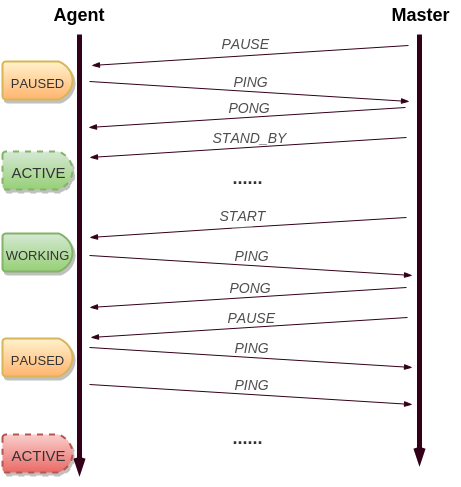

The diagram above was exported from draw.io. Its source (the exported page's mxGraphModel, read from the mxfile embedded in the PNG):
<mxGraphModel dx="994" dy="528" grid="1" gridSize="10" guides="1" tooltips="1" connect="1" arrows="1" fold="1" page="1" pageScale="1" pageWidth="826" pageHeight="1169" background="#ffffff" math="0">
  <root>
    <mxCell id="0" />
    <mxCell id="1" parent="0" />
    <mxCell id="211560d8a72640f3-1" value="" style="endArrow=openThin;html=1;shadow=0;strokeColor=#33001A;strokeWidth=5;fontSize=16;fontColor=#000000;endFill=0;" parent="1" edge="1">
      <mxGeometry width="50" height="50" relative="1" as="geometry">
        <mxPoint x="90" y="40" as="sourcePoint" />
        <mxPoint x="90" y="480" as="targetPoint" />
      </mxGeometry>
    </mxCell>
    <mxCell id="211560d8a72640f3-2" value="" style="endArrow=openThin;html=1;shadow=0;strokeColor=#33001A;strokeWidth=5;fontSize=16;fontColor=#000000;endFill=0;" parent="1" edge="1">
      <mxGeometry x="430" y="40" width="50" height="50" as="geometry">
        <mxPoint x="430" y="40" as="sourcePoint" />
        <mxPoint x="430" y="470" as="targetPoint" />
      </mxGeometry>
    </mxCell>
    <mxCell id="211560d8a72640f3-3" value="&lt;b&gt;&lt;font style=&quot;font-size: 18px&quot;&gt;Agent&lt;/font&gt;&lt;/b&gt;&lt;div&gt;&lt;br&gt;&lt;/div&gt;" style="text;html=1;resizable=0;points=[];autosize=1;align=left;verticalAlign=top;spacingTop=-4;fontSize=16;fontColor=#000000;" parent="1" vertex="1">
      <mxGeometry x="62" y="7" width="70" height="40" as="geometry" />
    </mxCell>
    <mxCell id="211560d8a72640f3-4" value="&lt;div&gt;&lt;span style=&quot;font-size: 18px ; line-height: 21.6000003814697px&quot;&gt;&lt;b&gt;Master&lt;/b&gt;&lt;/span&gt;&lt;/div&gt;" style="text;html=1;resizable=0;points=[];autosize=1;align=left;verticalAlign=top;spacingTop=-4;fontSize=16;fontColor=#000000;" parent="1" vertex="1">
      <mxGeometry x="400" y="7" width="70" height="20" as="geometry" />
    </mxCell>
    <mxCell id="211560d8a72640f3-39" value="" style="endArrow=none;html=1;shadow=0;strokeColor=#33001A;strokeWidth=1;fontSize=16;fontColor=#000000;endFill=0;startArrow=blockThin;startFill=1;" parent="1" edge="1">
      <mxGeometry x="99" y="31" width="50" height="50" as="geometry">
        <mxPoint x="102" y="71" as="sourcePoint" />
        <mxPoint x="419" y="51" as="targetPoint" />
      </mxGeometry>
    </mxCell>
    <mxCell id="211560d8a72640f3-40" value="&lt;i&gt;&lt;font color=&quot;#4d4d4d&quot; style=&quot;font-size: 14px&quot;&gt;PAUSE&lt;/font&gt;&lt;/i&gt;" style="text;html=1;resizable=0;points=[];;align=center;verticalAlign=middle;labelBackgroundColor=none;fontSize=16;fontColor=#333333;" parent="211560d8a72640f3-39" vertex="1" connectable="0">
      <mxGeometry relative="1" as="geometry">
        <mxPoint x="-6" y="-14" as="offset" />
      </mxGeometry>
    </mxCell>
    <mxCell id="3" value="" style="endArrow=blockThin;html=1;shadow=0;strokeColor=#33001A;strokeWidth=1;fontSize=16;fontColor=#000000;endFill=1;" parent="1" edge="1">
      <mxGeometry x="105" y="87" width="50" height="50" as="geometry">
        <mxPoint x="100" y="87" as="sourcePoint" />
        <mxPoint x="420" y="107" as="targetPoint" />
      </mxGeometry>
    </mxCell>
    <mxCell id="4" value="&lt;i&gt;&lt;font style=&quot;font-size: 14px&quot; color=&quot;#4d4d4d&quot;&gt;PING&lt;/font&gt;&lt;/i&gt;" style="text;html=1;resizable=0;points=[];;align=center;verticalAlign=middle;labelBackgroundColor=none;fontSize=16;fontColor=#000000;" parent="3" vertex="1" connectable="0">
      <mxGeometry x="-0.049" y="-2" relative="1" as="geometry">
        <mxPoint x="8" y="-14" as="offset" />
      </mxGeometry>
    </mxCell>
    <mxCell id="9" value="" style="endArrow=none;html=1;shadow=0;strokeColor=#33001A;strokeWidth=1;fontSize=16;fontColor=#000000;endFill=0;startArrow=blockThin;startFill=1;" parent="1" edge="1">
      <mxGeometry x="96" y="93" width="50" height="50" as="geometry">
        <mxPoint x="99" y="133" as="sourcePoint" />
        <mxPoint x="416" y="113" as="targetPoint" />
      </mxGeometry>
    </mxCell>
    <mxCell id="10" value="&lt;i&gt;&lt;font color=&quot;#4d4d4d&quot; style=&quot;font-size: 14px&quot;&gt;PONG&lt;/font&gt;&lt;/i&gt;" style="text;html=1;resizable=0;points=[];;align=center;verticalAlign=middle;labelBackgroundColor=none;fontSize=16;fontColor=#333333;" parent="9" vertex="1" connectable="0">
      <mxGeometry relative="1" as="geometry">
        <mxPoint x="1" y="-12" as="offset" />
      </mxGeometry>
    </mxCell>
    <mxCell id="16" value="" style="endArrow=blockThin;html=1;shadow=0;strokeColor=#33001A;strokeWidth=1;fontSize=16;fontColor=#000000;endFill=1;" parent="1" edge="1">
      <mxGeometry x="105" y="261" width="50" height="50" as="geometry">
        <mxPoint x="100" y="261" as="sourcePoint" />
        <mxPoint x="423" y="281" as="targetPoint" />
      </mxGeometry>
    </mxCell>
    <mxCell id="17" value="&lt;i&gt;&lt;font style=&quot;font-size: 14px&quot; color=&quot;#4d4d4d&quot;&gt;PING&lt;/font&gt;&lt;/i&gt;" style="text;html=1;resizable=0;points=[];;align=center;verticalAlign=middle;labelBackgroundColor=none;fontSize=16;fontColor=#000000;" parent="16" vertex="1" connectable="0">
      <mxGeometry x="-0.049" y="-2" relative="1" as="geometry">
        <mxPoint x="8" y="-14" as="offset" />
      </mxGeometry>
    </mxCell>
    <mxCell id="18" value="&lt;font style=&quot;font-size: 13px&quot;&gt;PAUSED&lt;/font&gt;" style="strokeWidth=2;html=1;shape=mxgraph.flowchart.delay;whiteSpace=wrap;rounded=1;shadow=1;glass=0;fontSize=16;fontColor=#333333;plain-yellow;gradientColor=#FFB570;" parent="1" vertex="1">
      <mxGeometry x="13" y="67" width="70" height="38" as="geometry" />
    </mxCell>
    <mxCell id="20" value="" style="endArrow=none;html=1;shadow=0;strokeColor=#33001A;strokeWidth=1;fontSize=16;fontColor=#000000;endFill=0;startArrow=blockThin;startFill=1;" parent="1" edge="1">
      <mxGeometry x="97" y="123" width="50" height="50" as="geometry">
        <mxPoint x="100" y="163" as="sourcePoint" />
        <mxPoint x="417" y="143" as="targetPoint" />
      </mxGeometry>
    </mxCell>
    <mxCell id="21" value="&lt;i&gt;&lt;font color=&quot;#4d4d4d&quot; style=&quot;font-size: 14px&quot;&gt;STAND_BY&lt;/font&gt;&lt;/i&gt;" style="text;html=1;resizable=0;points=[];;align=center;verticalAlign=middle;labelBackgroundColor=none;fontSize=16;fontColor=#333333;" parent="20" vertex="1" connectable="0">
      <mxGeometry relative="1" as="geometry">
        <mxPoint x="1" y="-12" as="offset" />
      </mxGeometry>
    </mxCell>
    <mxCell id="22" value="" style="endArrow=none;html=1;shadow=0;strokeColor=#33001A;strokeWidth=1;fontSize=16;fontColor=#000000;endFill=0;startArrow=blockThin;startFill=1;" parent="1" edge="1">
      <mxGeometry x="97" y="203" width="50" height="50" as="geometry">
        <mxPoint x="100" y="243" as="sourcePoint" />
        <mxPoint x="417" y="223" as="targetPoint" />
        <Array as="points">
          <mxPoint x="253" y="233" />
        </Array>
      </mxGeometry>
    </mxCell>
    <mxCell id="23" value="&lt;i&gt;&lt;font color=&quot;#4d4d4d&quot; style=&quot;font-size: 14px&quot;&gt;START&lt;/font&gt;&lt;/i&gt;" style="text;html=1;resizable=0;points=[];;align=center;verticalAlign=middle;labelBackgroundColor=none;fontSize=16;fontColor=#333333;" parent="22" vertex="1" connectable="0">
      <mxGeometry relative="1" as="geometry">
        <mxPoint x="-6" y="-14" as="offset" />
      </mxGeometry>
    </mxCell>
    <mxCell id="24" value="&lt;font style=&quot;font-size: 15px&quot;&gt;ACTIVE&lt;/font&gt;" style="strokeWidth=2;html=1;shape=mxgraph.flowchart.delay;whiteSpace=wrap;rounded=1;shadow=1;glass=0;fontSize=16;fontColor=#333333;plain-green;dashed=1;" parent="1" vertex="1">
      <mxGeometry x="13" y="157" width="70" height="38" as="geometry" />
    </mxCell>
    <mxCell id="27" value="" style="endArrow=none;html=1;shadow=0;strokeColor=#33001A;strokeWidth=1;fontSize=16;fontColor=#000000;endFill=0;startArrow=blockThin;startFill=1;" parent="1" edge="1">
      <mxGeometry x="97" y="273" width="50" height="50" as="geometry">
        <mxPoint x="100" y="313" as="sourcePoint" />
        <mxPoint x="417" y="293" as="targetPoint" />
      </mxGeometry>
    </mxCell>
    <mxCell id="28" value="&lt;i&gt;&lt;font color=&quot;#4d4d4d&quot; style=&quot;font-size: 14px&quot;&gt;PONG&lt;/font&gt;&lt;/i&gt;" style="text;html=1;resizable=0;points=[];;align=center;verticalAlign=middle;labelBackgroundColor=none;fontSize=16;fontColor=#333333;" parent="27" vertex="1" connectable="0">
      <mxGeometry relative="1" as="geometry">
        <mxPoint x="1" y="-12" as="offset" />
      </mxGeometry>
    </mxCell>
    <mxCell id="29" value="" style="endArrow=none;html=1;shadow=0;strokeColor=#33001A;strokeWidth=1;fontSize=16;fontColor=#000000;endFill=0;startArrow=blockThin;startFill=1;" parent="1" edge="1">
      <mxGeometry x="98" y="303" width="50" height="50" as="geometry">
        <mxPoint x="101" y="343" as="sourcePoint" />
        <mxPoint x="418" y="323" as="targetPoint" />
      </mxGeometry>
    </mxCell>
    <mxCell id="30" value="&lt;i&gt;&lt;font color=&quot;#4d4d4d&quot; style=&quot;font-size: 14px&quot;&gt;PAUSE&lt;/font&gt;&lt;/i&gt;" style="text;html=1;resizable=0;points=[];;align=center;verticalAlign=middle;labelBackgroundColor=none;fontSize=16;fontColor=#333333;" parent="29" vertex="1" connectable="0">
      <mxGeometry relative="1" as="geometry">
        <mxPoint x="1" y="-12" as="offset" />
      </mxGeometry>
    </mxCell>
    <mxCell id="33" value="&lt;font style=&quot;font-size: 13px&quot;&gt;WORKING&lt;/font&gt;" style="strokeWidth=2;html=1;shape=mxgraph.flowchart.delay;whiteSpace=wrap;rounded=1;shadow=1;glass=0;fontSize=16;fontColor=#333333;plain-green" parent="1" vertex="1">
      <mxGeometry x="13" y="239" width="70" height="38" as="geometry" />
    </mxCell>
    <mxCell id="42" value="&lt;font style=&quot;font-size: 18px&quot;&gt;&lt;b&gt;......&lt;/b&gt;&lt;/font&gt;" style="text;html=1;resizable=0;points=[];autosize=1;align=left;verticalAlign=top;spacingTop=-4;fontSize=16;fontColor=#333333;" vertex="1" parent="1">
      <mxGeometry x="241" y="170" width="50" height="20" as="geometry" />
    </mxCell>
    <mxCell id="44" value="&lt;font style=&quot;font-size: 13px&quot;&gt;PAUSED&lt;/font&gt;" style="strokeWidth=2;html=1;shape=mxgraph.flowchart.delay;whiteSpace=wrap;rounded=1;shadow=1;glass=0;fontSize=16;fontColor=#333333;plain-yellow;gradientColor=#FFB570;" vertex="1" parent="1">
      <mxGeometry x="13" y="344" width="70" height="38" as="geometry" />
    </mxCell>
    <mxCell id="46" value="" style="endArrow=blockThin;html=1;shadow=0;strokeColor=#33001A;strokeWidth=1;fontSize=16;fontColor=#000000;endFill=1;" edge="1" parent="1">
      <mxGeometry x="105" y="353" width="50" height="50" as="geometry">
        <mxPoint x="100" y="353" as="sourcePoint" />
        <mxPoint x="423" y="372.9999999999999" as="targetPoint" />
      </mxGeometry>
    </mxCell>
    <mxCell id="47" value="&lt;i&gt;&lt;font style=&quot;font-size: 14px&quot; color=&quot;#4d4d4d&quot;&gt;PING&lt;/font&gt;&lt;/i&gt;" style="text;html=1;resizable=0;points=[];;align=center;verticalAlign=middle;labelBackgroundColor=none;fontSize=16;fontColor=#000000;" vertex="1" connectable="0" parent="46">
      <mxGeometry x="-0.049" y="-2" relative="1" as="geometry">
        <mxPoint x="8" y="-14" as="offset" />
      </mxGeometry>
    </mxCell>
    <mxCell id="48" value="" style="endArrow=blockThin;html=1;shadow=0;strokeColor=#33001A;strokeWidth=1;fontSize=16;fontColor=#000000;endFill=1;" edge="1" parent="1">
      <mxGeometry x="105" y="390" width="50" height="50" as="geometry">
        <mxPoint x="100" y="390" as="sourcePoint" />
        <mxPoint x="423" y="409.9999999999999" as="targetPoint" />
      </mxGeometry>
    </mxCell>
    <mxCell id="49" value="&lt;i&gt;&lt;font style=&quot;font-size: 14px&quot; color=&quot;#4d4d4d&quot;&gt;PING&lt;/font&gt;&lt;/i&gt;" style="text;html=1;resizable=0;points=[];;align=center;verticalAlign=middle;labelBackgroundColor=none;fontSize=16;fontColor=#000000;" vertex="1" connectable="0" parent="48">
      <mxGeometry x="-0.049" y="-2" relative="1" as="geometry">
        <mxPoint x="8" y="-14" as="offset" />
      </mxGeometry>
    </mxCell>
    <mxCell id="50" value="&lt;font style=&quot;font-size: 15px&quot;&gt;ACTIVE&lt;/font&gt;" style="strokeWidth=2;html=1;shape=mxgraph.flowchart.delay;whiteSpace=wrap;rounded=1;shadow=1;glass=0;fontSize=16;fontColor=#333333;dashed=1;plain-red" vertex="1" parent="1">
      <mxGeometry x="13" y="440" width="70" height="38" as="geometry" />
    </mxCell>
    <mxCell id="51" value="&lt;font style=&quot;font-size: 18px&quot;&gt;&lt;b&gt;......&lt;/b&gt;&lt;/font&gt;" style="text;html=1;resizable=0;points=[];autosize=1;align=left;verticalAlign=top;spacingTop=-4;fontSize=16;fontColor=#333333;" vertex="1" parent="1">
      <mxGeometry x="241" y="430" width="50" height="20" as="geometry" />
    </mxCell>
  </root>
</mxGraphModel>